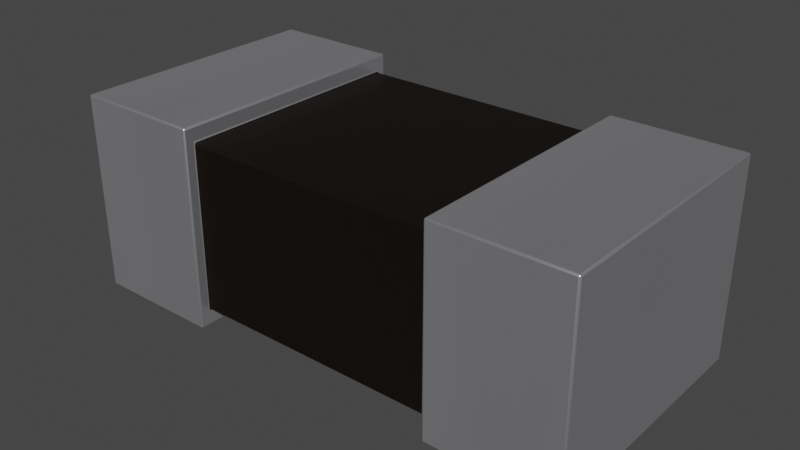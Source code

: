 # Source: R_0201.blend  (saved by Blender 3.2.14; exported with 4.5.12 LTS)
import bpy
from mathutils import Matrix  # noqa: F401  (used for matrix-valued properties, if any)

bpy.ops.wm.read_factory_settings(use_empty=True)
scene = bpy.context.scene
scene.name = 'Scene'

# ---- collections
col_collection = bpy.data.collections.new('Collection'); scene.collection.children.link(col_collection)

# ---- materials (node trees are filled in below, after node groups)
mat_metal_pins = bpy.data.materials.new('metal_pins')
mat_metal_pins.preview_render_type = 'CUBE'
mat_metal_pins.use_preview_world = True
mat_res_ceramic = bpy.data.materials.new('res_ceramic')
mat_res_ceramic.preview_render_type = 'CUBE'

# ---- material node trees
mat_metal_pins.use_nodes = True; mat_metal_pins.node_tree.nodes.clear()
_N = mat_metal_pins.node_tree.nodes; _L = mat_metal_pins.node_tree.links
n0 = _N.new('ShaderNodeMapping'); n0.name = 'Mapping'; n0.location = (-1447, -91)
n0.inputs[3].default_value = (4.8, 1.2, 1.1)
n1 = _N.new('ShaderNodeBsdfPrincipled'); n1.name = 'Principled BSDF'; n1.location = (-560, 254)
n1.distribution = 'GGX'
n1.subsurface_method = 'BURLEY'
n1.inputs[1].default_value = 0.7818
n1.inputs[2].default_value = 0.2886
n1.inputs[3].default_value = 1.45
n1.inputs[13].default_value = 0.0
n1.inputs[27].default_value = (0.0, 0.0, 0.0, 1.0)
n1.inputs[28].default_value = 1.0
n2 = _N.new('ShaderNodeOutputMaterial'); n2.name = 'Material Output.002'; n2.location = (-205, 253)
n2.width = 213
n3 = _N.new('ShaderNodeTexNoise'); n3.name = 'Noise Texture.002'; n3.location = (-1228, -73)
n3.inputs[2].default_value = 0.1
n3.inputs[3].default_value = 7.0
n3.inputs[4].default_value = 0.6
n3.inputs[8].default_value = 0.4
n4 = _N.new('ShaderNodeTexCoord'); n4.name = 'Texture Coordinate'; n4.location = (-1636, -116)
n5 = _N.new('ShaderNodeMix'); n5.name = 'Mix.001'; n5.location = (-921, 45)
n5.data_type = 'RGBA'
n5.inputs[6].default_value = (0.9398, 0.9547, 1.0, 1.0)
n5.inputs[7].default_value = (0.13, 0.1259, 0.1359, 1.0)
n6 = _N.new('ShaderNodeBump'); n6.name = 'Bump.001'; n6.location = (-1001, -227)
n6.inputs[0].default_value = 0.05
n6.inputs[1].default_value = 0.01
n6.inputs[2].default_value = 1.0
_L.new(n1.outputs[0], n2.inputs[0])
_L.new(n3.outputs[0], n6.inputs[3])
_L.new(n0.outputs[0], n3.inputs[0])
_L.new(n3.outputs[0], n5.inputs[0])
_L.new(n4.outputs[3], n0.inputs[0])
_L.new(n5.outputs[2], n1.inputs[0])
_L.new(n6.outputs[0], n1.inputs[5])
n2.is_active_output = True
mat_res_ceramic.use_nodes = True; mat_res_ceramic.node_tree.nodes.clear()
_N = mat_res_ceramic.node_tree.nodes; _L = mat_res_ceramic.node_tree.links
n0 = _N.new('ShaderNodeBsdfPrincipled'); n0.name = 'Principled BSDF'; n0.location = (10, 300)
n0.distribution = 'GGX'
n0.subsurface_method = 'BURLEY'
n0.inputs[0].default_value = (0.01731, 0.01365, 0.01099, 1.0)
n0.inputs[1].default_value = 0.5
n0.inputs[2].default_value = 0.2705
n0.inputs[3].default_value = 1.0
n0.inputs[14].default_value = (0.9777, 0.9776, 0.9775, 1.0)
n0.inputs[20].default_value = 0.06636
n0.inputs[27].default_value = (0.0, 0.0, 0.0, 1.0)
n0.inputs[28].default_value = 1.0
n1 = _N.new('ShaderNodeOutputMaterial'); n1.name = 'Material Output'; n1.location = (300, 300)
_L.new(n0.outputs[0], n1.inputs[0])
n1.is_active_output = True

# ---- world
world_world = bpy.data.worlds.new('World'); scene.world = world_world
world_world.use_nodes = True; world_world.node_tree.nodes.clear()
_N = world_world.node_tree.nodes; _L = world_world.node_tree.links
n0 = _N.new('ShaderNodeOutputWorld'); n0.name = 'World Output'; n0.location = (300, 300)
n1 = _N.new('ShaderNodeBackground'); n1.name = 'Background'; n1.location = (10, 300)
n1.inputs[0].default_value = (0.05088, 0.05088, 0.05088, 1.0)
_L.new(n1.outputs[0], n0.inputs[0])
n0.is_active_output = True
world_world.color = (0.05088, 0.05088, 0.05088)
world_world.use_sun_shadow = False
world_world.sun_shadow_jitter_overblur = 0.0

# ---- meshes
me_cube = bpy.data.meshes.new('Cube')
me_cube.from_pydata([(-0.3, -0.15, 0.0), (-0.3, -0.15, 0.23), (-0.3, 0.15, 0.0), (-0.3, 0.15, 0.23), (0.3, -0.15, 0.0), (0.3, -0.15, 0.23), (0.3, 0.15, 0.0), (0.3, 0.15, 0.23), (-0.1492, 0.15, 0.0), (-0.1492, 0.15, 0.23), (-0.1492, -0.15, 0.0), (-0.1492, -0.15, 0.23), (0.1495, 0.15, 0.23), (0.1495, -0.15, 0.0), (0.1495, 0.15, 0.0), (0.1495, -0.15, 0.23), (0.1495, 0.138, 0.01961), (-0.1492, 0.138, 0.01961), (0.1495, -0.138, 0.2111), (-0.1492, -0.138, 0.2111), (-0.1492, 0.138, 0.2111), (-0.1492, -0.138, 0.01961), (0.1495, 0.138, 0.2111), (0.1495, -0.138, 0.01961)], [], [(0, 1, 3, 2), (14, 12, 7, 6), (6, 7, 5, 4), (10, 11, 1, 0), (14, 6, 4, 13), (9, 3, 1, 11), (12, 14, 16, 22), (2, 8, 10, 0), (11, 10, 21, 19), (2, 3, 9, 8), (4, 5, 15, 13), (7, 12, 15, 5), (13, 15, 18, 23), (14, 13, 23, 16), (22, 20, 19, 18), (23, 18, 19, 21), (17, 16, 23, 21), (17, 20, 22, 16), (9, 11, 19, 20), (15, 12, 22, 18), (8, 9, 20, 17), (10, 8, 17, 21)])
me_cube.polygons.foreach_set('use_smooth', [True] * 22)
me_cube.polygons.foreach_set('material_index', [0, 0, 0, 0, 0, 0, 0, 0, 0, 0, 0, 0, 0, 0, 1, 1, 1, 1, 0, 0, 0, 0])
_k = set([(0, 1), (0, 2), (0, 10), (1, 3), (1, 11), (2, 3), (2, 8), (3, 9), (4, 5), (4, 6), (4, 13), (5, 7), (5, 15), (6, 7), (6, 14), (7, 12), (8, 9), (8, 10), (9, 11), (10, 11), (12, 14), (12, 15), (13, 14), (13, 15), (16, 17), (16, 22), (16, 23), (17, 20), (17, 21), (18, 19), (18, 22), (18, 23), (19, 20), (19, 21), (20, 22), (21, 23)])
me_cube.attributes.new('sharp_edge', 'BOOLEAN', 'EDGE').data.foreach_set('value', [ (min(e.vertices), max(e.vertices)) in _k for e in me_cube.edges])
_uv = me_cube.uv_layers.new(name='UVMap')
_uv.uv.foreach_set('vector', [0.375, 0.0, 0.625, 0.0, 0.625, 0.25, 0.375, 0.25, 0.375, 0.4373, 0.625, 0.4373, 0.625, 0.5, 0.375, 0.5, 0.375, 0.5, 0.625, 0.5, 0.625, 0.75, 0.375, 0.75, 0.375, 0.9372, 0.625, 0.9372, 0.625, 1.0, 0.375, 1.0, 0.3123, 0.5, 0.375, 0.5, 0.375, 0.75, 0.3123, 0.75, 0.8122, 0.5, 0.875, 0.5, 0.875, 0.75, 0.8122, 0.75, 0.625, 0.4373, 0.375, 0.4373, 0.375, 0.4373, 0.625, 0.4373, 0.125, 0.5, 0.1878, 0.5, 0.1878, 0.75, 0.125, 0.75, 0.625, 0.9372, 0.375, 0.9372, 0.375, 0.9372, 0.625, 0.9372, 0.375, 0.25, 0.625, 0.25, 0.625, 0.3128, 0.375, 0.3128, 0.375, 0.75, 0.625, 0.75, 0.625, 0.8127, 0.375, 0.8127, 0.625, 0.5, 0.6877, 0.5, 0.6877, 0.75, 0.625, 0.75, 0.375, 0.8127, 0.625, 0.8127, 0.625, 0.8127, 0.375, 0.8127, 0.3123, 0.5, 0.3123, 0.75, 0.3123, 0.75, 0.3123, 0.5, 0.6877, 0.5, 0.8122, 0.5, 0.8122, 0.75, 0.6877, 0.75, 0.375, 0.8127, 0.625, 0.8127, 0.625, 0.9372, 0.375, 0.9372, 0.1878, 0.5, 0.3123, 0.5, 0.3123, 0.75, 0.1878, 0.75, 0.375, 0.3128, 0.625, 0.3128, 0.625, 0.4373, 0.375, 0.4373, 0.8122, 0.5, 0.8122, 0.75, 0.8122, 0.75, 0.8122, 0.5, 0.6877, 0.75, 0.6877, 0.5, 0.6877, 0.5, 0.6877, 0.75, 0.375, 0.3128, 0.625, 0.3128, 0.625, 0.3128, 0.375, 0.3128, 0.1878, 0.75, 0.1878, 0.5, 0.1878, 0.5, 0.1878, 0.75])
me_cube.materials.append(mat_metal_pins)
me_cube.materials.append(mat_res_ceramic)
me_cube.use_remesh_fix_poles = True
me_cube.use_remesh_preserve_attributes = False
me_cube.use_mirror_vertex_groups = False
me_cube.update()
me_cube.normals_split_custom_set([tuple(v) for v in zip(*[iter([-1.0, 0.0, 0.0, -1.0, 0.0, 0.0, -1.0, 0.0, 0.0, -1.0, 0.0, 0.0, 0.0, 1.0, 0.0, 0.0, 1.0, 0.0, 0.0, 1.0, 0.0, 0.0, 1.0, 0.0, 1.0, 0.0, 0.0, 1.0, 0.0, 0.0, 1.0, 0.0, 0.0, 1.0, 0.0, 0.0, 0.0, -1.0, 0.0, 0.0, -1.0, 0.0, 0.0, -1.0, 0.0, 0.0, -1.0, 0.0, 0.0, 0.0, -1.0, 0.0, 0.0, -1.0, 0.0, 0.0, -1.0, 0.0, 0.0, -1.0, 0.0, 0.0, 1.0, 0.0, 0.0, 1.0, 0.0, 0.0, 1.0, 0.0, 0.0, 1.0, -1.0, -2.657e-07, 0.0, -1.0, -2.576e-07, 0.0, -1.0, -4.061e-07, 0.0, -1.0, -4.034e-07, 0.0, 0.0, 0.0, -1.0, 0.0, 0.0, -1.0, 0.0, 0.0, -1.0, 0.0, 0.0, -1.0, 1.0, -2.657e-07, 0.0, 1.0, -2.576e-07, 0.0, 1.0, -4.061e-07, 0.0, 1.0, -4.034e-07, 0.0, 0.0, 1.0, 0.0, 0.0, 1.0, 0.0, 0.0, 1.0, 0.0, 0.0, 1.0, 0.0, 0.0, -1.0, 0.0, 0.0, -1.0, 0.0, 0.0, -1.0, 0.0, 0.0, -1.0, 0.0, 0.0, 0.0, 1.0, 0.0, 0.0, 1.0, 0.0, 0.0, 1.0, 0.0, 0.0, 1.0, -1.0, 0.0, 0.0, -1.0, 0.0, 0.0, -1.0, 0.0, 0.0, -1.0, 0.0, 0.0, -1.0, -2.576e-07, 0.0, -1.0, 0.0, 0.0, -1.0, 0.0, 0.0, -1.0, -4.061e-07, 0.0, 0.0, 0.0, 1.0, 0.0, 0.0, 1.0, 0.0, 0.0, 1.0, 0.0, 0.0, 1.0, 0.0, -1.0, 0.0, 0.0, -1.0, 0.0, 0.0, -1.0, 0.0, 0.0, -1.0, 0.0, 0.0, 0.0, -1.0, 0.0, 0.0, -1.0, 0.0, 0.0, -1.0, 0.0, 0.0, -1.0, 0.0, 1.0, 0.0, 0.0, 1.0, 0.0, 0.0, 1.0, 0.0, 0.0, 1.0, 0.0, 1.0, 2.657e-07, 0.0, 1.0, -2.657e-07, 0.0, 1.0, -4.034e-07, 0.0, 1.0, 4.034e-07, 0.0, -1.0, 0.0, 0.0, -1.0, -2.657e-07, 0.0, -1.0, -4.034e-07, 0.0, -1.0, 0.0, 0.0, 1.0, 2.576e-07, 0.0, 1.0, 2.657e-07, 0.0, 1.0, 4.034e-07, 0.0, 1.0, 4.061e-07, 0.0, 1.0, -2.576e-07, 0.0, 1.0, 2.576e-07, 0.0, 1.0, 4.061e-07, 0.0, 1.0, -4.061e-07, 0.0])] * 3)])

# ---- objects
ob_r_0201 = bpy.data.objects.new('R_0201', me_cube)

# ---- transforms, parenting, visibility, modifiers, constraints
ob_r_0201.location = (0.0, 0.0, 0.0)
ob_r_0201.lineart.crease_threshold = 0.0
_m = ob_r_0201.modifiers.new('Bevel', 'BEVEL')
_m.width = 0.003
_m.width_pct = 0.003
_m.segments = 2
_m.offset_type = 'WIDTH'

# ---- collection membership
col_collection.objects.link(ob_r_0201)

# ---- scene / render settings (as saved in the file)
scene.frame_start = 1; scene.frame_end = 250; scene.frame_set(1)
scene.render.engine = 'CYCLES'
scene.cycles.use_denoising = False
scene.cycles.samples = 128
scene.cycles.sampling_pattern = 'TABULATED_SOBOL'
scene.cycles.use_adaptive_sampling = False
scene.cycles.use_light_tree = False
scene.view_settings.view_transform = 'Filmic'
bpy.context.view_layer.update()

# ---- added for rendering (the .blend has no active camera and no usable light): camera, sun
cam_auto = bpy.data.cameras.new('AutoCamera')
cam_auto.lens = 50.0
cam_auto.sensor_width = 36.0
cam_auto.clip_end = 1000.0
ob_auto_camera = bpy.data.objects.new('AutoCamera', cam_auto)
scene.collection.objects.link(ob_auto_camera)
ob_auto_camera.location = (0.656127, -0.787353, 0.639902)
ob_auto_camera.rotation_euler = (1.09748, -7.21219e-08, 0.694738)
scene.camera = ob_auto_camera
light_auto_sun = bpy.data.lights.new('AutoSun', 'SUN')
light_auto_sun.energy = 3.0
light_auto_sun.angle = 0.0523599
ob_auto_sun = bpy.data.objects.new('AutoSun', light_auto_sun)
scene.collection.objects.link(ob_auto_sun)
ob_auto_sun.rotation_euler = (0.872665, 0.174533, 0.523599)
bpy.context.view_layer.update()
